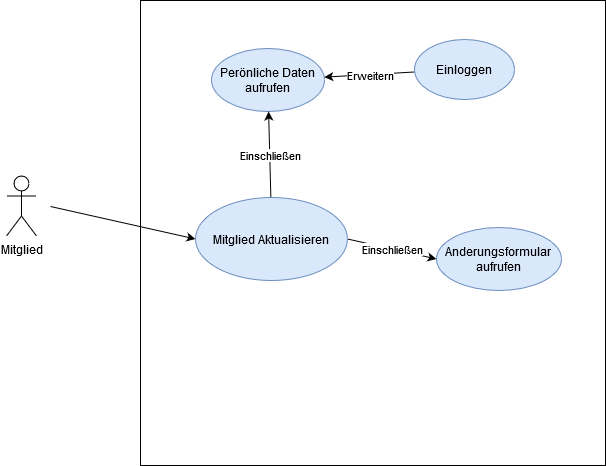

The diagram above was exported from draw.io. Its source (the exported page's mxGraphModel, read from the mxfile embedded in the PNG):
<mxGraphModel dx="1102" dy="575" grid="0" gridSize="10" guides="1" tooltips="1" connect="1" arrows="1" fold="1" page="1" pageScale="1" pageWidth="827" pageHeight="1169" math="0" shadow="0">
  <root>
    <mxCell id="0" />
    <mxCell id="1" parent="0" />
    <mxCell id="2qfxhCAVK30csIjDxgZv-1" value="" style="whiteSpace=wrap;html=1;aspect=fixed;" parent="1" vertex="1">
      <mxGeometry x="250" y="125" width="465" height="465" as="geometry" />
    </mxCell>
    <mxCell id="2qfxhCAVK30csIjDxgZv-2" value="Mitglied" style="shape=umlActor;verticalLabelPosition=bottom;verticalAlign=top;html=1;outlineConnect=0;" parent="1" vertex="1">
      <mxGeometry x="116" y="300.5" width="30" height="60" as="geometry" />
    </mxCell>
    <mxCell id="2qfxhCAVK30csIjDxgZv-4" value="Mitglied Aktualisieren" style="ellipse;whiteSpace=wrap;html=1;fillColor=#dae8fc;strokeColor=#6c8ebf;" parent="1" vertex="1">
      <mxGeometry x="305" y="322" width="152" height="83" as="geometry" />
    </mxCell>
    <mxCell id="2qfxhCAVK30csIjDxgZv-7" value="&lt;div&gt;Anderungsformular &lt;br&gt;&lt;/div&gt;&lt;div&gt;aufrufen&lt;br&gt;&lt;/div&gt;" style="ellipse;whiteSpace=wrap;html=1;fillColor=#dae8fc;strokeColor=#6c8ebf;" parent="1" vertex="1">
      <mxGeometry x="546" y="352" width="125" height="63" as="geometry" />
    </mxCell>
    <mxCell id="2qfxhCAVK30csIjDxgZv-20" value="" style="endArrow=classic;html=1;entryX=0;entryY=0.5;entryDx=0;entryDy=0;exitX=1;exitY=0.5;exitDx=0;exitDy=0;" parent="1" source="2qfxhCAVK30csIjDxgZv-4" target="2qfxhCAVK30csIjDxgZv-7" edge="1">
      <mxGeometry relative="1" as="geometry">
        <mxPoint x="360" y="310" as="sourcePoint" />
        <mxPoint x="460" y="310" as="targetPoint" />
      </mxGeometry>
    </mxCell>
    <mxCell id="2qfxhCAVK30csIjDxgZv-21" value="Einschließen" style="edgeLabel;resizable=0;html=1;align=center;verticalAlign=middle;" parent="2qfxhCAVK30csIjDxgZv-20" connectable="0" vertex="1">
      <mxGeometry relative="1" as="geometry" />
    </mxCell>
    <mxCell id="2qfxhCAVK30csIjDxgZv-24" value="" style="endArrow=classic;html=1;entryX=0;entryY=0.5;entryDx=0;entryDy=0;" parent="1" target="2qfxhCAVK30csIjDxgZv-4" edge="1">
      <mxGeometry width="50" height="50" relative="1" as="geometry">
        <mxPoint x="160" y="331" as="sourcePoint" />
        <mxPoint x="210" y="210" as="targetPoint" />
      </mxGeometry>
    </mxCell>
    <mxCell id="2qfxhCAVK30csIjDxgZv-25" value="&lt;div&gt;Perönliche Daten &lt;br&gt;&lt;/div&gt;&lt;div&gt;aufrufen&lt;br&gt;&lt;/div&gt;" style="ellipse;whiteSpace=wrap;html=1;fillColor=#dae8fc;strokeColor=#6c8ebf;" parent="1" vertex="1">
      <mxGeometry x="321" y="173" width="113" height="63" as="geometry" />
    </mxCell>
    <mxCell id="2qfxhCAVK30csIjDxgZv-27" value="" style="endArrow=classic;html=1;" parent="1" source="2qfxhCAVK30csIjDxgZv-4" target="2qfxhCAVK30csIjDxgZv-25" edge="1">
      <mxGeometry relative="1" as="geometry">
        <mxPoint x="337" y="262" as="sourcePoint" />
        <mxPoint x="497" y="262" as="targetPoint" />
      </mxGeometry>
    </mxCell>
    <mxCell id="2qfxhCAVK30csIjDxgZv-28" value="Einschließen" style="edgeLabel;resizable=0;html=1;align=center;verticalAlign=middle;" parent="2qfxhCAVK30csIjDxgZv-27" connectable="0" vertex="1">
      <mxGeometry relative="1" as="geometry" />
    </mxCell>
    <mxCell id="Tth-AR63Q_YHepeI2KYH-1" value="" style="endArrow=classic;html=1;" parent="1" source="Tth-AR63Q_YHepeI2KYH-3" target="2qfxhCAVK30csIjDxgZv-25" edge="1">
      <mxGeometry relative="1" as="geometry">
        <mxPoint x="494" y="213" as="sourcePoint" />
        <mxPoint x="594" y="213" as="targetPoint" />
      </mxGeometry>
    </mxCell>
    <mxCell id="Tth-AR63Q_YHepeI2KYH-2" value="Erweitern" style="edgeLabel;resizable=0;html=1;align=center;verticalAlign=middle;" parent="Tth-AR63Q_YHepeI2KYH-1" connectable="0" vertex="1">
      <mxGeometry relative="1" as="geometry" />
    </mxCell>
    <mxCell id="Tth-AR63Q_YHepeI2KYH-3" value="&lt;div&gt;Einloggen&lt;br&gt;&lt;/div&gt;" style="ellipse;whiteSpace=wrap;html=1;fillColor=#dae8fc;strokeColor=#6c8ebf;" parent="1" vertex="1">
      <mxGeometry x="524" y="164" width="100" height="60" as="geometry" />
    </mxCell>
  </root>
</mxGraphModel>